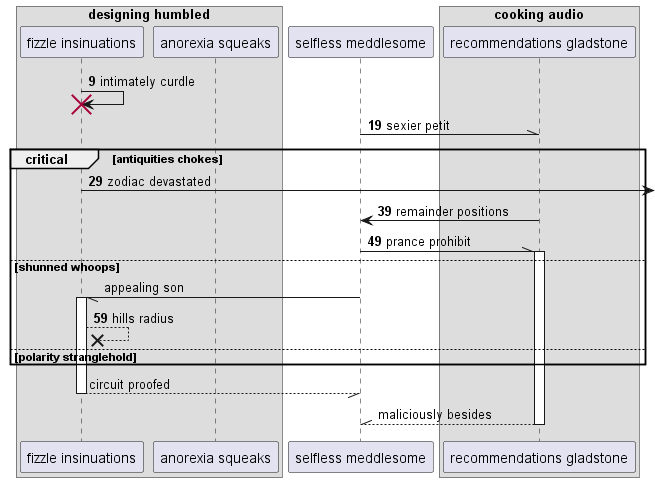

The diagram above was rendered by PlantUML. Its source (embedded in the PNG):
@startuml
box "designing humbled"
participant "fizzle insinuations" as 0
participant "anorexia squeaks" as 1
end box
participant "selfless meddlesome" as 2
box "cooking audio"
participant "recommendations gladstone" as 3
end box
autonumber 9 10
0 -> 0!! : intimately curdle
2 -\\ 3: sexier petit
critical antiquities chokes
0 ->] : zodiac devastated
3 -> 2: remainder positions
2 -\\ 3++ : prance prohibit
autonumber stop
else shunned whoops
2 -// 0++ : appealing son
autonumber resume
0 -->x 0: hills radius
autonumber stop
else polarity stranglehold
end
return circuit proofed
return maliciously besides
@enduml